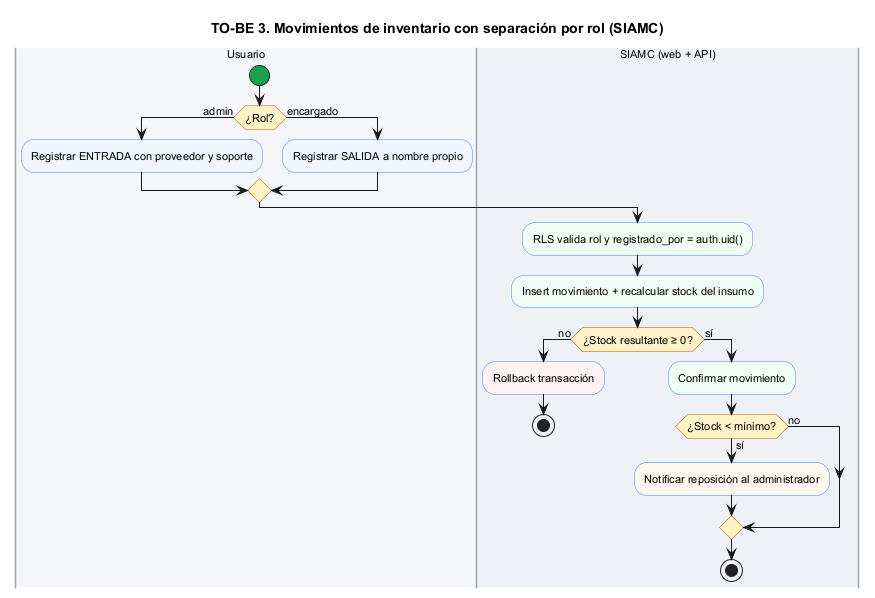

The diagram above was rendered by PlantUML. Its source (embedded in the PNG):
@startuml
title TO-BE 3. Movimientos de inventario con separación por rol (SIAMC)

skinparam defaultFontName Arial
skinparam defaultFontSize 11
skinparam ActivityBackgroundColor #EFF6FF
skinparam ActivityBorderColor #3B82F6
skinparam ActivityDiamondBackgroundColor #FEF3C7
skinparam ActivityDiamondBorderColor #B45309
skinparam ActivityStartColor #16A34A
skinparam ActivityEndColor #DC2626
skinparam SwimlaneBorderColor #9AA5B1

|#F4F6FA|Usuario|
start
if (¿Rol?) then (admin)
  :Registrar ENTRADA con proveedor y soporte;
else (encargado)
  :Registrar SALIDA a nombre propio;
endif
|#EEF2F7|SIAMC (web + API)|
#F0FDF4:RLS valida rol y registrado_por = auth.uid();
#F0FDF4:Insert movimiento + recalcular stock del insumo;
if (¿Stock resultante ≥ 0?) then (no)
  #FEF2F2:Rollback transacción;
  stop
else (sí)
  #F0FDF4:Confirmar movimiento;
  if (¿Stock < mínimo?) then (sí)
    #FFF7ED:Notificar reposición al administrador;
  else (no)
  endif
  stop
endif
@enduml